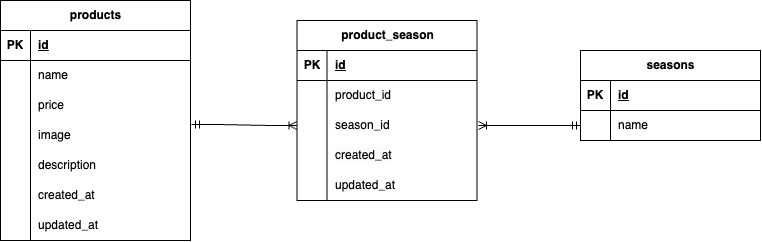

The diagram above was exported from draw.io. Its source (the exported page's mxGraphModel, read from the mxfile embedded in the PNG):
<mxGraphModel dx="1370" dy="335" grid="1" gridSize="10" guides="1" tooltips="1" connect="1" arrows="1" fold="1" page="1" pageScale="1" pageWidth="827" pageHeight="1169" math="0" shadow="0">
  <root>
    <mxCell id="0" />
    <mxCell id="1" parent="0" />
    <mxCell id="2" value="products" style="shape=table;startSize=30;container=1;collapsible=1;childLayout=tableLayout;fixedRows=1;rowLines=0;fontStyle=1;align=center;resizeLast=1;html=1;" vertex="1" parent="1">
      <mxGeometry x="-800" y="400" width="190" height="240" as="geometry" />
    </mxCell>
    <mxCell id="3" value="" style="shape=tableRow;horizontal=0;startSize=0;swimlaneHead=0;swimlaneBody=0;fillColor=none;collapsible=0;dropTarget=0;points=[[0,0.5],[1,0.5]];portConstraint=eastwest;top=0;left=0;right=0;bottom=1;" vertex="1" parent="2">
      <mxGeometry y="30" width="190" height="30" as="geometry" />
    </mxCell>
    <mxCell id="4" value="PK" style="shape=partialRectangle;connectable=0;fillColor=none;top=0;left=0;bottom=0;right=0;fontStyle=1;overflow=hidden;whiteSpace=wrap;html=1;" vertex="1" parent="3">
      <mxGeometry width="30" height="30" as="geometry">
        <mxRectangle width="30" height="30" as="alternateBounds" />
      </mxGeometry>
    </mxCell>
    <mxCell id="5" value="id" style="shape=partialRectangle;connectable=0;fillColor=none;top=0;left=0;bottom=0;right=0;align=left;spacingLeft=6;fontStyle=5;overflow=hidden;whiteSpace=wrap;html=1;" vertex="1" parent="3">
      <mxGeometry x="30" width="160" height="30" as="geometry">
        <mxRectangle width="160" height="30" as="alternateBounds" />
      </mxGeometry>
    </mxCell>
    <mxCell id="6" value="" style="shape=tableRow;horizontal=0;startSize=0;swimlaneHead=0;swimlaneBody=0;fillColor=none;collapsible=0;dropTarget=0;points=[[0,0.5],[1,0.5]];portConstraint=eastwest;top=0;left=0;right=0;bottom=0;" vertex="1" parent="2">
      <mxGeometry y="60" width="190" height="30" as="geometry" />
    </mxCell>
    <mxCell id="7" value="" style="shape=partialRectangle;connectable=0;fillColor=none;top=0;left=0;bottom=0;right=0;editable=1;overflow=hidden;whiteSpace=wrap;html=1;" vertex="1" parent="6">
      <mxGeometry width="30" height="30" as="geometry">
        <mxRectangle width="30" height="30" as="alternateBounds" />
      </mxGeometry>
    </mxCell>
    <mxCell id="8" value="name" style="shape=partialRectangle;connectable=0;fillColor=none;top=0;left=0;bottom=0;right=0;align=left;spacingLeft=6;overflow=hidden;whiteSpace=wrap;html=1;" vertex="1" parent="6">
      <mxGeometry x="30" width="160" height="30" as="geometry">
        <mxRectangle width="160" height="30" as="alternateBounds" />
      </mxGeometry>
    </mxCell>
    <mxCell id="9" value="" style="shape=tableRow;horizontal=0;startSize=0;swimlaneHead=0;swimlaneBody=0;fillColor=none;collapsible=0;dropTarget=0;points=[[0,0.5],[1,0.5]];portConstraint=eastwest;top=0;left=0;right=0;bottom=0;" vertex="1" parent="2">
      <mxGeometry y="90" width="190" height="30" as="geometry" />
    </mxCell>
    <mxCell id="10" value="" style="shape=partialRectangle;connectable=0;fillColor=none;top=0;left=0;bottom=0;right=0;editable=1;overflow=hidden;whiteSpace=wrap;html=1;" vertex="1" parent="9">
      <mxGeometry width="30" height="30" as="geometry">
        <mxRectangle width="30" height="30" as="alternateBounds" />
      </mxGeometry>
    </mxCell>
    <mxCell id="11" value="price" style="shape=partialRectangle;connectable=0;fillColor=none;top=0;left=0;bottom=0;right=0;align=left;spacingLeft=6;overflow=hidden;whiteSpace=wrap;html=1;" vertex="1" parent="9">
      <mxGeometry x="30" width="160" height="30" as="geometry">
        <mxRectangle width="160" height="30" as="alternateBounds" />
      </mxGeometry>
    </mxCell>
    <mxCell id="15" style="shape=tableRow;horizontal=0;startSize=0;swimlaneHead=0;swimlaneBody=0;fillColor=none;collapsible=0;dropTarget=0;points=[[0,0.5],[1,0.5]];portConstraint=eastwest;top=0;left=0;right=0;bottom=0;" vertex="1" parent="2">
      <mxGeometry y="120" width="190" height="30" as="geometry" />
    </mxCell>
    <mxCell id="16" style="shape=partialRectangle;connectable=0;fillColor=none;top=0;left=0;bottom=0;right=0;editable=1;overflow=hidden;whiteSpace=wrap;html=1;" vertex="1" parent="15">
      <mxGeometry width="30" height="30" as="geometry">
        <mxRectangle width="30" height="30" as="alternateBounds" />
      </mxGeometry>
    </mxCell>
    <mxCell id="17" value="image" style="shape=partialRectangle;connectable=0;fillColor=none;top=0;left=0;bottom=0;right=0;align=left;spacingLeft=6;overflow=hidden;whiteSpace=wrap;html=1;" vertex="1" parent="15">
      <mxGeometry x="30" width="160" height="30" as="geometry">
        <mxRectangle width="160" height="30" as="alternateBounds" />
      </mxGeometry>
    </mxCell>
    <mxCell id="12" value="" style="shape=tableRow;horizontal=0;startSize=0;swimlaneHead=0;swimlaneBody=0;fillColor=none;collapsible=0;dropTarget=0;points=[[0,0.5],[1,0.5]];portConstraint=eastwest;top=0;left=0;right=0;bottom=0;" vertex="1" parent="2">
      <mxGeometry y="150" width="190" height="30" as="geometry" />
    </mxCell>
    <mxCell id="13" value="" style="shape=partialRectangle;connectable=0;fillColor=none;top=0;left=0;bottom=0;right=0;editable=1;overflow=hidden;whiteSpace=wrap;html=1;" vertex="1" parent="12">
      <mxGeometry width="30" height="30" as="geometry">
        <mxRectangle width="30" height="30" as="alternateBounds" />
      </mxGeometry>
    </mxCell>
    <mxCell id="14" value="description" style="shape=partialRectangle;connectable=0;fillColor=none;top=0;left=0;bottom=0;right=0;align=left;spacingLeft=6;overflow=hidden;whiteSpace=wrap;html=1;" vertex="1" parent="12">
      <mxGeometry x="30" width="160" height="30" as="geometry">
        <mxRectangle width="160" height="30" as="alternateBounds" />
      </mxGeometry>
    </mxCell>
    <mxCell id="21" style="shape=tableRow;horizontal=0;startSize=0;swimlaneHead=0;swimlaneBody=0;fillColor=none;collapsible=0;dropTarget=0;points=[[0,0.5],[1,0.5]];portConstraint=eastwest;top=0;left=0;right=0;bottom=0;" vertex="1" parent="2">
      <mxGeometry y="180" width="190" height="30" as="geometry" />
    </mxCell>
    <mxCell id="22" style="shape=partialRectangle;connectable=0;fillColor=none;top=0;left=0;bottom=0;right=0;editable=1;overflow=hidden;whiteSpace=wrap;html=1;" vertex="1" parent="21">
      <mxGeometry width="30" height="30" as="geometry">
        <mxRectangle width="30" height="30" as="alternateBounds" />
      </mxGeometry>
    </mxCell>
    <mxCell id="23" value="created_at" style="shape=partialRectangle;connectable=0;fillColor=none;top=0;left=0;bottom=0;right=0;align=left;spacingLeft=6;overflow=hidden;whiteSpace=wrap;html=1;" vertex="1" parent="21">
      <mxGeometry x="30" width="160" height="30" as="geometry">
        <mxRectangle width="160" height="30" as="alternateBounds" />
      </mxGeometry>
    </mxCell>
    <mxCell id="18" style="shape=tableRow;horizontal=0;startSize=0;swimlaneHead=0;swimlaneBody=0;fillColor=none;collapsible=0;dropTarget=0;points=[[0,0.5],[1,0.5]];portConstraint=eastwest;top=0;left=0;right=0;bottom=0;" vertex="1" parent="2">
      <mxGeometry y="210" width="190" height="30" as="geometry" />
    </mxCell>
    <mxCell id="19" style="shape=partialRectangle;connectable=0;fillColor=none;top=0;left=0;bottom=0;right=0;editable=1;overflow=hidden;whiteSpace=wrap;html=1;" vertex="1" parent="18">
      <mxGeometry width="30" height="30" as="geometry">
        <mxRectangle width="30" height="30" as="alternateBounds" />
      </mxGeometry>
    </mxCell>
    <mxCell id="20" value="updated_at" style="shape=partialRectangle;connectable=0;fillColor=none;top=0;left=0;bottom=0;right=0;align=left;spacingLeft=6;overflow=hidden;whiteSpace=wrap;html=1;" vertex="1" parent="18">
      <mxGeometry x="30" width="160" height="30" as="geometry">
        <mxRectangle width="160" height="30" as="alternateBounds" />
      </mxGeometry>
    </mxCell>
    <mxCell id="24" value="product_season" style="shape=table;startSize=30;container=1;collapsible=1;childLayout=tableLayout;fixedRows=1;rowLines=0;fontStyle=1;align=center;resizeLast=1;html=1;" vertex="1" parent="1">
      <mxGeometry x="-503.5" y="420" width="180" height="180" as="geometry" />
    </mxCell>
    <mxCell id="25" value="" style="shape=tableRow;horizontal=0;startSize=0;swimlaneHead=0;swimlaneBody=0;fillColor=none;collapsible=0;dropTarget=0;points=[[0,0.5],[1,0.5]];portConstraint=eastwest;top=0;left=0;right=0;bottom=1;" vertex="1" parent="24">
      <mxGeometry y="30" width="180" height="30" as="geometry" />
    </mxCell>
    <mxCell id="26" value="PK" style="shape=partialRectangle;connectable=0;fillColor=none;top=0;left=0;bottom=0;right=0;fontStyle=1;overflow=hidden;whiteSpace=wrap;html=1;" vertex="1" parent="25">
      <mxGeometry width="30" height="30" as="geometry">
        <mxRectangle width="30" height="30" as="alternateBounds" />
      </mxGeometry>
    </mxCell>
    <mxCell id="27" value="id" style="shape=partialRectangle;connectable=0;fillColor=none;top=0;left=0;bottom=0;right=0;align=left;spacingLeft=6;fontStyle=5;overflow=hidden;whiteSpace=wrap;html=1;" vertex="1" parent="25">
      <mxGeometry x="30" width="150" height="30" as="geometry">
        <mxRectangle width="150" height="30" as="alternateBounds" />
      </mxGeometry>
    </mxCell>
    <mxCell id="28" value="" style="shape=tableRow;horizontal=0;startSize=0;swimlaneHead=0;swimlaneBody=0;fillColor=none;collapsible=0;dropTarget=0;points=[[0,0.5],[1,0.5]];portConstraint=eastwest;top=0;left=0;right=0;bottom=0;" vertex="1" parent="24">
      <mxGeometry y="60" width="180" height="30" as="geometry" />
    </mxCell>
    <mxCell id="29" value="" style="shape=partialRectangle;connectable=0;fillColor=none;top=0;left=0;bottom=0;right=0;editable=1;overflow=hidden;whiteSpace=wrap;html=1;" vertex="1" parent="28">
      <mxGeometry width="30" height="30" as="geometry">
        <mxRectangle width="30" height="30" as="alternateBounds" />
      </mxGeometry>
    </mxCell>
    <mxCell id="30" value="product_id" style="shape=partialRectangle;connectable=0;fillColor=none;top=0;left=0;bottom=0;right=0;align=left;spacingLeft=6;overflow=hidden;whiteSpace=wrap;html=1;" vertex="1" parent="28">
      <mxGeometry x="30" width="150" height="30" as="geometry">
        <mxRectangle width="150" height="30" as="alternateBounds" />
      </mxGeometry>
    </mxCell>
    <mxCell id="31" value="" style="shape=tableRow;horizontal=0;startSize=0;swimlaneHead=0;swimlaneBody=0;fillColor=none;collapsible=0;dropTarget=0;points=[[0,0.5],[1,0.5]];portConstraint=eastwest;top=0;left=0;right=0;bottom=0;" vertex="1" parent="24">
      <mxGeometry y="90" width="180" height="30" as="geometry" />
    </mxCell>
    <mxCell id="32" value="" style="shape=partialRectangle;connectable=0;fillColor=none;top=0;left=0;bottom=0;right=0;editable=1;overflow=hidden;whiteSpace=wrap;html=1;" vertex="1" parent="31">
      <mxGeometry width="30" height="30" as="geometry">
        <mxRectangle width="30" height="30" as="alternateBounds" />
      </mxGeometry>
    </mxCell>
    <mxCell id="33" value="season_id" style="shape=partialRectangle;connectable=0;fillColor=none;top=0;left=0;bottom=0;right=0;align=left;spacingLeft=6;overflow=hidden;whiteSpace=wrap;html=1;" vertex="1" parent="31">
      <mxGeometry x="30" width="150" height="30" as="geometry">
        <mxRectangle width="150" height="30" as="alternateBounds" />
      </mxGeometry>
    </mxCell>
    <mxCell id="37" style="shape=tableRow;horizontal=0;startSize=0;swimlaneHead=0;swimlaneBody=0;fillColor=none;collapsible=0;dropTarget=0;points=[[0,0.5],[1,0.5]];portConstraint=eastwest;top=0;left=0;right=0;bottom=0;" vertex="1" parent="24">
      <mxGeometry y="120" width="180" height="30" as="geometry" />
    </mxCell>
    <mxCell id="38" style="shape=partialRectangle;connectable=0;fillColor=none;top=0;left=0;bottom=0;right=0;editable=1;overflow=hidden;whiteSpace=wrap;html=1;" vertex="1" parent="37">
      <mxGeometry width="30" height="30" as="geometry">
        <mxRectangle width="30" height="30" as="alternateBounds" />
      </mxGeometry>
    </mxCell>
    <mxCell id="39" value="&lt;meta charset=&quot;utf-8&quot;&gt;&lt;span style=&quot;color: rgb(0, 0, 0); font-family: Helvetica; font-size: 12px; font-style: normal; font-variant-ligatures: normal; font-variant-caps: normal; font-weight: 400; letter-spacing: normal; orphans: 2; text-align: left; text-indent: 0px; text-transform: none; widows: 2; word-spacing: 0px; -webkit-text-stroke-width: 0px; white-space: normal; background-color: rgb(251, 251, 251); text-decoration-thickness: initial; text-decoration-style: initial; text-decoration-color: initial; display: inline !important; float: none;&quot;&gt;created_at&lt;/span&gt;" style="shape=partialRectangle;connectable=0;fillColor=none;top=0;left=0;bottom=0;right=0;align=left;spacingLeft=6;overflow=hidden;whiteSpace=wrap;html=1;" vertex="1" parent="37">
      <mxGeometry x="30" width="150" height="30" as="geometry">
        <mxRectangle width="150" height="30" as="alternateBounds" />
      </mxGeometry>
    </mxCell>
    <mxCell id="34" value="" style="shape=tableRow;horizontal=0;startSize=0;swimlaneHead=0;swimlaneBody=0;fillColor=none;collapsible=0;dropTarget=0;points=[[0,0.5],[1,0.5]];portConstraint=eastwest;top=0;left=0;right=0;bottom=0;" vertex="1" parent="24">
      <mxGeometry y="150" width="180" height="30" as="geometry" />
    </mxCell>
    <mxCell id="35" value="" style="shape=partialRectangle;connectable=0;fillColor=none;top=0;left=0;bottom=0;right=0;editable=1;overflow=hidden;whiteSpace=wrap;html=1;" vertex="1" parent="34">
      <mxGeometry width="30" height="30" as="geometry">
        <mxRectangle width="30" height="30" as="alternateBounds" />
      </mxGeometry>
    </mxCell>
    <mxCell id="36" value="updated_at" style="shape=partialRectangle;connectable=0;fillColor=none;top=0;left=0;bottom=0;right=0;align=left;spacingLeft=6;overflow=hidden;whiteSpace=wrap;html=1;" vertex="1" parent="34">
      <mxGeometry x="30" width="150" height="30" as="geometry">
        <mxRectangle width="150" height="30" as="alternateBounds" />
      </mxGeometry>
    </mxCell>
    <mxCell id="40" value="seasons" style="shape=table;startSize=30;container=1;collapsible=1;childLayout=tableLayout;fixedRows=1;rowLines=0;fontStyle=1;align=center;resizeLast=1;html=1;" vertex="1" parent="1">
      <mxGeometry x="-220" y="450" width="180" height="90" as="geometry" />
    </mxCell>
    <mxCell id="41" value="" style="shape=tableRow;horizontal=0;startSize=0;swimlaneHead=0;swimlaneBody=0;fillColor=none;collapsible=0;dropTarget=0;points=[[0,0.5],[1,0.5]];portConstraint=eastwest;top=0;left=0;right=0;bottom=1;" vertex="1" parent="40">
      <mxGeometry y="30" width="180" height="30" as="geometry" />
    </mxCell>
    <mxCell id="42" value="PK" style="shape=partialRectangle;connectable=0;fillColor=none;top=0;left=0;bottom=0;right=0;fontStyle=1;overflow=hidden;whiteSpace=wrap;html=1;" vertex="1" parent="41">
      <mxGeometry width="30" height="30" as="geometry">
        <mxRectangle width="30" height="30" as="alternateBounds" />
      </mxGeometry>
    </mxCell>
    <mxCell id="43" value="id" style="shape=partialRectangle;connectable=0;fillColor=none;top=0;left=0;bottom=0;right=0;align=left;spacingLeft=6;fontStyle=5;overflow=hidden;whiteSpace=wrap;html=1;" vertex="1" parent="41">
      <mxGeometry x="30" width="150" height="30" as="geometry">
        <mxRectangle width="150" height="30" as="alternateBounds" />
      </mxGeometry>
    </mxCell>
    <mxCell id="44" value="" style="shape=tableRow;horizontal=0;startSize=0;swimlaneHead=0;swimlaneBody=0;fillColor=none;collapsible=0;dropTarget=0;points=[[0,0.5],[1,0.5]];portConstraint=eastwest;top=0;left=0;right=0;bottom=0;" vertex="1" parent="40">
      <mxGeometry y="60" width="180" height="30" as="geometry" />
    </mxCell>
    <mxCell id="45" value="" style="shape=partialRectangle;connectable=0;fillColor=none;top=0;left=0;bottom=0;right=0;editable=1;overflow=hidden;whiteSpace=wrap;html=1;" vertex="1" parent="44">
      <mxGeometry width="30" height="30" as="geometry">
        <mxRectangle width="30" height="30" as="alternateBounds" />
      </mxGeometry>
    </mxCell>
    <mxCell id="46" value="name" style="shape=partialRectangle;connectable=0;fillColor=none;top=0;left=0;bottom=0;right=0;align=left;spacingLeft=6;overflow=hidden;whiteSpace=wrap;html=1;" vertex="1" parent="44">
      <mxGeometry x="30" width="150" height="30" as="geometry">
        <mxRectangle width="150" height="30" as="alternateBounds" />
      </mxGeometry>
    </mxCell>
    <mxCell id="67" value="" style="edgeStyle=entityRelationEdgeStyle;fontSize=12;html=1;endArrow=ERoneToMany;startArrow=ERmandOne;entryX=0;entryY=0.5;entryDx=0;entryDy=0;exitX=1.005;exitY=0.133;exitDx=0;exitDy=0;exitPerimeter=0;" edge="1" parent="1" source="15" target="31">
      <mxGeometry width="100" height="100" relative="1" as="geometry">
        <mxPoint x="-610" y="530" as="sourcePoint" />
        <mxPoint x="-510" y="430" as="targetPoint" />
      </mxGeometry>
    </mxCell>
    <mxCell id="69" value="" style="fontSize=12;html=1;endArrow=ERoneToMany;startArrow=ERmandOne;exitX=0;exitY=0.5;exitDx=0;exitDy=0;" edge="1" parent="1" source="44">
      <mxGeometry width="100" height="100" relative="1" as="geometry">
        <mxPoint x="-222" y="515" as="sourcePoint" />
        <mxPoint x="-322" y="525" as="targetPoint" />
      </mxGeometry>
    </mxCell>
  </root>
</mxGraphModel>